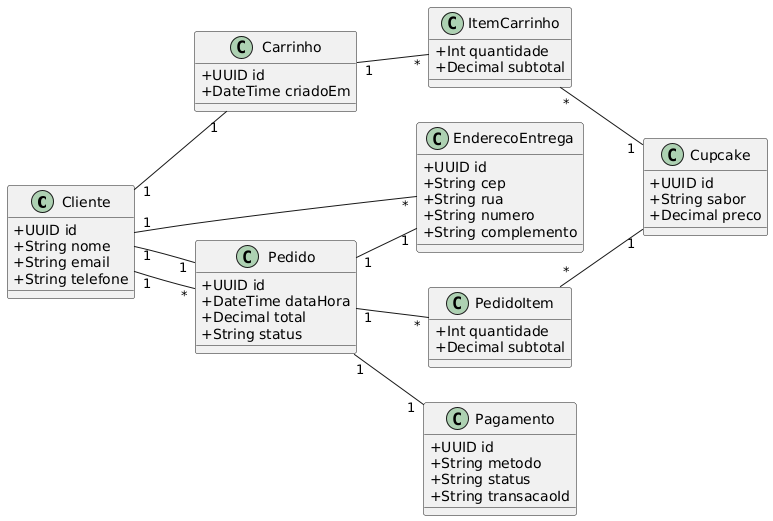

The diagram above was rendered by PlantUML. Its source (embedded in the PNG):
@startuml
skinparam classAttributeIconSize 0
left to right direction

class Cliente {
  + UUID id
  + String nome
  + String email
  + String telefone
}

class Carrinho {
  + UUID id
  + DateTime criadoEm
}

class ItemCarrinho {
  + Int quantidade
  + Decimal subtotal
}

class EnderecoEntrega {
  + UUID id
  + String cep
  + String rua
  + String numero
  + String complemento
}

class Pedido {
  + UUID id
  + DateTime dataHora
  + Decimal total
  + String status
}

class PedidoItem {
  + Int quantidade
  + Decimal subtotal
}

class Pagamento {
  + UUID id
  + String metodo
  + String status
  + String transacaoId
}

class Cupcake {
  + UUID id
  + String sabor
  + Decimal preco
}

Cliente "1" -- "1" Carrinho
Cliente "1" -- "*" EnderecoEntrega
Cliente "1" -- "*" Pedido

Carrinho "1" -- "*" ItemCarrinho
ItemCarrinho "*" -- "1" Cupcake

Pedido "1" -- "*" PedidoItem
Pedido "1" -- "1" Cliente
Pedido "1" -- "1" EnderecoEntrega
Pedido "1" -- "1" Pagamento
PedidoItem "*" -- "1" Cupcake
@enduml